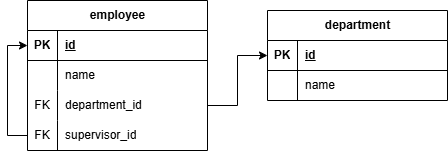

The diagram above was exported from draw.io. Its source (the exported page's mxGraphModel, read from the mxfile embedded in the PNG):
<mxGraphModel dx="1042" dy="580" grid="1" gridSize="10" guides="1" tooltips="1" connect="1" arrows="1" fold="1" page="1" pageScale="1" pageWidth="827" pageHeight="1169" math="0" shadow="0">
  <root>
    <mxCell id="0" />
    <mxCell id="1" parent="0" />
    <mxCell id="-5gjE2kY4_WCI9iMmpoZ-1" value="employee" style="shape=table;startSize=30;container=1;collapsible=1;childLayout=tableLayout;fixedRows=1;rowLines=0;fontStyle=1;align=center;resizeLast=1;html=1;" vertex="1" parent="1">
      <mxGeometry x="300" y="100" width="180" height="150" as="geometry" />
    </mxCell>
    <mxCell id="-5gjE2kY4_WCI9iMmpoZ-2" value="" style="shape=tableRow;horizontal=0;startSize=0;swimlaneHead=0;swimlaneBody=0;fillColor=none;collapsible=0;dropTarget=0;points=[[0,0.5],[1,0.5]];portConstraint=eastwest;top=0;left=0;right=0;bottom=1;" vertex="1" parent="-5gjE2kY4_WCI9iMmpoZ-1">
      <mxGeometry y="30" width="180" height="30" as="geometry" />
    </mxCell>
    <mxCell id="-5gjE2kY4_WCI9iMmpoZ-3" value="PK" style="shape=partialRectangle;connectable=0;fillColor=none;top=0;left=0;bottom=0;right=0;fontStyle=1;overflow=hidden;whiteSpace=wrap;html=1;" vertex="1" parent="-5gjE2kY4_WCI9iMmpoZ-2">
      <mxGeometry width="30" height="30" as="geometry">
        <mxRectangle width="30" height="30" as="alternateBounds" />
      </mxGeometry>
    </mxCell>
    <mxCell id="-5gjE2kY4_WCI9iMmpoZ-4" value="id" style="shape=partialRectangle;connectable=0;fillColor=none;top=0;left=0;bottom=0;right=0;align=left;spacingLeft=6;fontStyle=5;overflow=hidden;whiteSpace=wrap;html=1;" vertex="1" parent="-5gjE2kY4_WCI9iMmpoZ-2">
      <mxGeometry x="30" width="150" height="30" as="geometry">
        <mxRectangle width="150" height="30" as="alternateBounds" />
      </mxGeometry>
    </mxCell>
    <mxCell id="-5gjE2kY4_WCI9iMmpoZ-5" value="" style="shape=tableRow;horizontal=0;startSize=0;swimlaneHead=0;swimlaneBody=0;fillColor=none;collapsible=0;dropTarget=0;points=[[0,0.5],[1,0.5]];portConstraint=eastwest;top=0;left=0;right=0;bottom=0;" vertex="1" parent="-5gjE2kY4_WCI9iMmpoZ-1">
      <mxGeometry y="60" width="180" height="30" as="geometry" />
    </mxCell>
    <mxCell id="-5gjE2kY4_WCI9iMmpoZ-6" value="" style="shape=partialRectangle;connectable=0;fillColor=none;top=0;left=0;bottom=0;right=0;editable=1;overflow=hidden;whiteSpace=wrap;html=1;" vertex="1" parent="-5gjE2kY4_WCI9iMmpoZ-5">
      <mxGeometry width="30" height="30" as="geometry">
        <mxRectangle width="30" height="30" as="alternateBounds" />
      </mxGeometry>
    </mxCell>
    <mxCell id="-5gjE2kY4_WCI9iMmpoZ-7" value="name" style="shape=partialRectangle;connectable=0;fillColor=none;top=0;left=0;bottom=0;right=0;align=left;spacingLeft=6;overflow=hidden;whiteSpace=wrap;html=1;" vertex="1" parent="-5gjE2kY4_WCI9iMmpoZ-5">
      <mxGeometry x="30" width="150" height="30" as="geometry">
        <mxRectangle width="150" height="30" as="alternateBounds" />
      </mxGeometry>
    </mxCell>
    <mxCell id="-5gjE2kY4_WCI9iMmpoZ-8" value="" style="shape=tableRow;horizontal=0;startSize=0;swimlaneHead=0;swimlaneBody=0;fillColor=none;collapsible=0;dropTarget=0;points=[[0,0.5],[1,0.5]];portConstraint=eastwest;top=0;left=0;right=0;bottom=0;" vertex="1" parent="-5gjE2kY4_WCI9iMmpoZ-1">
      <mxGeometry y="90" width="180" height="30" as="geometry" />
    </mxCell>
    <mxCell id="-5gjE2kY4_WCI9iMmpoZ-9" value="FK" style="shape=partialRectangle;connectable=0;fillColor=none;top=0;left=0;bottom=0;right=0;editable=1;overflow=hidden;whiteSpace=wrap;html=1;" vertex="1" parent="-5gjE2kY4_WCI9iMmpoZ-8">
      <mxGeometry width="30" height="30" as="geometry">
        <mxRectangle width="30" height="30" as="alternateBounds" />
      </mxGeometry>
    </mxCell>
    <mxCell id="-5gjE2kY4_WCI9iMmpoZ-10" value="department_id" style="shape=partialRectangle;connectable=0;fillColor=none;top=0;left=0;bottom=0;right=0;align=left;spacingLeft=6;overflow=hidden;whiteSpace=wrap;html=1;" vertex="1" parent="-5gjE2kY4_WCI9iMmpoZ-8">
      <mxGeometry x="30" width="150" height="30" as="geometry">
        <mxRectangle width="150" height="30" as="alternateBounds" />
      </mxGeometry>
    </mxCell>
    <mxCell id="-5gjE2kY4_WCI9iMmpoZ-11" value="" style="shape=tableRow;horizontal=0;startSize=0;swimlaneHead=0;swimlaneBody=0;fillColor=none;collapsible=0;dropTarget=0;points=[[0,0.5],[1,0.5]];portConstraint=eastwest;top=0;left=0;right=0;bottom=0;" vertex="1" parent="-5gjE2kY4_WCI9iMmpoZ-1">
      <mxGeometry y="120" width="180" height="30" as="geometry" />
    </mxCell>
    <mxCell id="-5gjE2kY4_WCI9iMmpoZ-12" value="FK" style="shape=partialRectangle;connectable=0;fillColor=none;top=0;left=0;bottom=0;right=0;editable=1;overflow=hidden;whiteSpace=wrap;html=1;" vertex="1" parent="-5gjE2kY4_WCI9iMmpoZ-11">
      <mxGeometry width="30" height="30" as="geometry">
        <mxRectangle width="30" height="30" as="alternateBounds" />
      </mxGeometry>
    </mxCell>
    <mxCell id="-5gjE2kY4_WCI9iMmpoZ-13" value="supervisor_id" style="shape=partialRectangle;connectable=0;fillColor=none;top=0;left=0;bottom=0;right=0;align=left;spacingLeft=6;overflow=hidden;whiteSpace=wrap;html=1;" vertex="1" parent="-5gjE2kY4_WCI9iMmpoZ-11">
      <mxGeometry x="30" width="150" height="30" as="geometry">
        <mxRectangle width="150" height="30" as="alternateBounds" />
      </mxGeometry>
    </mxCell>
    <mxCell id="-5gjE2kY4_WCI9iMmpoZ-14" value="department" style="shape=table;startSize=30;container=1;collapsible=1;childLayout=tableLayout;fixedRows=1;rowLines=0;fontStyle=1;align=center;resizeLast=1;html=1;" vertex="1" parent="1">
      <mxGeometry x="540" y="110" width="180" height="90" as="geometry" />
    </mxCell>
    <mxCell id="-5gjE2kY4_WCI9iMmpoZ-15" value="" style="shape=tableRow;horizontal=0;startSize=0;swimlaneHead=0;swimlaneBody=0;fillColor=none;collapsible=0;dropTarget=0;points=[[0,0.5],[1,0.5]];portConstraint=eastwest;top=0;left=0;right=0;bottom=1;" vertex="1" parent="-5gjE2kY4_WCI9iMmpoZ-14">
      <mxGeometry y="30" width="180" height="30" as="geometry" />
    </mxCell>
    <mxCell id="-5gjE2kY4_WCI9iMmpoZ-16" value="PK" style="shape=partialRectangle;connectable=0;fillColor=none;top=0;left=0;bottom=0;right=0;fontStyle=1;overflow=hidden;whiteSpace=wrap;html=1;" vertex="1" parent="-5gjE2kY4_WCI9iMmpoZ-15">
      <mxGeometry width="30" height="30" as="geometry">
        <mxRectangle width="30" height="30" as="alternateBounds" />
      </mxGeometry>
    </mxCell>
    <mxCell id="-5gjE2kY4_WCI9iMmpoZ-17" value="id" style="shape=partialRectangle;connectable=0;fillColor=none;top=0;left=0;bottom=0;right=0;align=left;spacingLeft=6;fontStyle=5;overflow=hidden;whiteSpace=wrap;html=1;" vertex="1" parent="-5gjE2kY4_WCI9iMmpoZ-15">
      <mxGeometry x="30" width="150" height="30" as="geometry">
        <mxRectangle width="150" height="30" as="alternateBounds" />
      </mxGeometry>
    </mxCell>
    <mxCell id="-5gjE2kY4_WCI9iMmpoZ-18" value="" style="shape=tableRow;horizontal=0;startSize=0;swimlaneHead=0;swimlaneBody=0;fillColor=none;collapsible=0;dropTarget=0;points=[[0,0.5],[1,0.5]];portConstraint=eastwest;top=0;left=0;right=0;bottom=0;" vertex="1" parent="-5gjE2kY4_WCI9iMmpoZ-14">
      <mxGeometry y="60" width="180" height="30" as="geometry" />
    </mxCell>
    <mxCell id="-5gjE2kY4_WCI9iMmpoZ-19" value="" style="shape=partialRectangle;connectable=0;fillColor=none;top=0;left=0;bottom=0;right=0;editable=1;overflow=hidden;whiteSpace=wrap;html=1;" vertex="1" parent="-5gjE2kY4_WCI9iMmpoZ-18">
      <mxGeometry width="30" height="30" as="geometry">
        <mxRectangle width="30" height="30" as="alternateBounds" />
      </mxGeometry>
    </mxCell>
    <mxCell id="-5gjE2kY4_WCI9iMmpoZ-20" value="name" style="shape=partialRectangle;connectable=0;fillColor=none;top=0;left=0;bottom=0;right=0;align=left;spacingLeft=6;overflow=hidden;whiteSpace=wrap;html=1;" vertex="1" parent="-5gjE2kY4_WCI9iMmpoZ-18">
      <mxGeometry x="30" width="150" height="30" as="geometry">
        <mxRectangle width="150" height="30" as="alternateBounds" />
      </mxGeometry>
    </mxCell>
    <mxCell id="-5gjE2kY4_WCI9iMmpoZ-27" style="edgeStyle=orthogonalEdgeStyle;rounded=0;orthogonalLoop=1;jettySize=auto;html=1;exitX=1;exitY=0.5;exitDx=0;exitDy=0;entryX=0;entryY=0.5;entryDx=0;entryDy=0;" edge="1" parent="1" source="-5gjE2kY4_WCI9iMmpoZ-8" target="-5gjE2kY4_WCI9iMmpoZ-15">
      <mxGeometry relative="1" as="geometry" />
    </mxCell>
    <mxCell id="-5gjE2kY4_WCI9iMmpoZ-28" style="edgeStyle=orthogonalEdgeStyle;rounded=0;orthogonalLoop=1;jettySize=auto;html=1;exitX=0;exitY=0.5;exitDx=0;exitDy=0;entryX=0;entryY=0.5;entryDx=0;entryDy=0;" edge="1" parent="1" source="-5gjE2kY4_WCI9iMmpoZ-11" target="-5gjE2kY4_WCI9iMmpoZ-2">
      <mxGeometry relative="1" as="geometry" />
    </mxCell>
  </root>
</mxGraphModel>